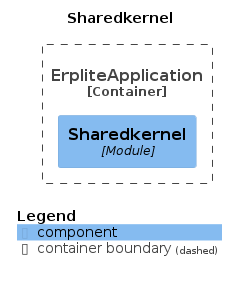

The diagram above was rendered by PlantUML. Its source (embedded in the PNG):
@startuml
title Sharedkernel

top to bottom direction

!include https://raw.githubusercontent.com/plantuml-stdlib/C4-PlantUML/master/C4.puml
!include https://raw.githubusercontent.com/plantuml-stdlib/C4-PlantUML/master/C4_Context.puml
!include https://raw.githubusercontent.com/plantuml-stdlib/C4-PlantUML/master/C4_Component.puml

Container_Boundary("ErpliteApplication.ErpliteApplication_boundary", "ErpliteApplication", $tags="") {
  Component(ErpliteApplication.ErpliteApplication.Sharedkernel, "Sharedkernel", "Module", "", $tags="")
}


SHOW_LEGEND(true)
@enduml